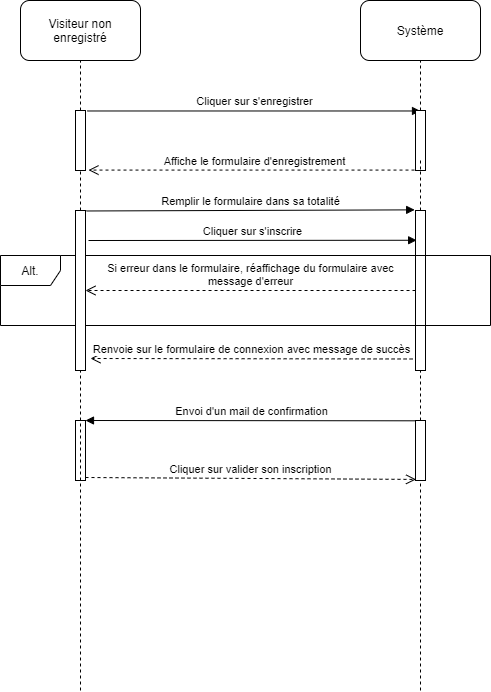

The diagram above was exported from draw.io. Its source (the exported page's mxGraphModel, read from the mxfile embedded in the PNG):
<mxGraphModel dx="1040" dy="521" grid="1" gridSize="10" guides="1" tooltips="1" connect="1" arrows="1" fold="1" page="1" pageScale="1" pageWidth="827" pageHeight="1169" math="0" shadow="0">
  <root>
    <mxCell id="0" />
    <mxCell id="1" parent="0" />
    <mxCell id="jXixNHXtp5tAHYh-nPpV-1" value="Visiteur non enregistré" style="rounded=1;whiteSpace=wrap;html=1;" parent="1" vertex="1">
      <mxGeometry x="140" y="40" width="120" height="60" as="geometry" />
    </mxCell>
    <mxCell id="jXixNHXtp5tAHYh-nPpV-2" value="Système" style="rounded=1;whiteSpace=wrap;html=1;" parent="1" vertex="1">
      <mxGeometry x="480" y="40" width="120" height="60" as="geometry" />
    </mxCell>
    <mxCell id="jXixNHXtp5tAHYh-nPpV-3" value="" style="endArrow=none;dashed=1;html=1;entryX=0.5;entryY=1;entryDx=0;entryDy=0;" parent="1" source="jXixNHXtp5tAHYh-nPpV-10" target="jXixNHXtp5tAHYh-nPpV-1" edge="1">
      <mxGeometry width="50" height="50" relative="1" as="geometry">
        <mxPoint x="200" y="730" as="sourcePoint" />
        <mxPoint x="440" y="370" as="targetPoint" />
      </mxGeometry>
    </mxCell>
    <mxCell id="jXixNHXtp5tAHYh-nPpV-4" value="" style="endArrow=none;dashed=1;html=1;entryX=0.5;entryY=1;entryDx=0;entryDy=0;" parent="1" source="jXixNHXtp5tAHYh-nPpV-12" target="jXixNHXtp5tAHYh-nPpV-2" edge="1">
      <mxGeometry width="50" height="50" relative="1" as="geometry">
        <mxPoint x="540" y="200" as="sourcePoint" />
        <mxPoint x="440" y="370" as="targetPoint" />
      </mxGeometry>
    </mxCell>
    <mxCell id="jXixNHXtp5tAHYh-nPpV-7" value="" style="endArrow=none;dashed=1;html=1;entryX=0.5;entryY=1;entryDx=0;entryDy=0;" parent="1" source="jXixNHXtp5tAHYh-nPpV-12" edge="1">
      <mxGeometry width="50" height="50" relative="1" as="geometry">
        <mxPoint x="540" y="730" as="sourcePoint" />
        <mxPoint x="540" y="200" as="targetPoint" />
      </mxGeometry>
    </mxCell>
    <mxCell id="jXixNHXtp5tAHYh-nPpV-10" value="" style="html=1;points=[];perimeter=orthogonalPerimeter;" parent="1" vertex="1">
      <mxGeometry x="195" y="150" width="10" height="60" as="geometry" />
    </mxCell>
    <mxCell id="jXixNHXtp5tAHYh-nPpV-11" value="" style="endArrow=none;dashed=1;html=1;entryX=0.5;entryY=1;entryDx=0;entryDy=0;" parent="1" source="jXixNHXtp5tAHYh-nPpV-16" target="jXixNHXtp5tAHYh-nPpV-10" edge="1">
      <mxGeometry width="50" height="50" relative="1" as="geometry">
        <mxPoint x="200" y="730" as="sourcePoint" />
        <mxPoint x="200" y="100" as="targetPoint" />
      </mxGeometry>
    </mxCell>
    <mxCell id="jXixNHXtp5tAHYh-nPpV-13" value="" style="endArrow=none;dashed=1;html=1;entryX=0.5;entryY=1;entryDx=0;entryDy=0;" parent="1" source="jXixNHXtp5tAHYh-nPpV-17" target="jXixNHXtp5tAHYh-nPpV-12" edge="1">
      <mxGeometry width="50" height="50" relative="1" as="geometry">
        <mxPoint x="540" y="730" as="sourcePoint" />
        <mxPoint x="540" y="200" as="targetPoint" />
      </mxGeometry>
    </mxCell>
    <mxCell id="jXixNHXtp5tAHYh-nPpV-14" value="Cliquer sur s'enregistrer" style="html=1;verticalAlign=bottom;endArrow=block;exitX=1.167;exitY=0.008;exitDx=0;exitDy=0;exitPerimeter=0;entryX=0.5;entryY=0.008;entryDx=0;entryDy=0;entryPerimeter=0;" parent="1" source="jXixNHXtp5tAHYh-nPpV-10" target="jXixNHXtp5tAHYh-nPpV-12" edge="1">
      <mxGeometry width="80" relative="1" as="geometry">
        <mxPoint x="270" y="270" as="sourcePoint" />
        <mxPoint x="450" y="400" as="targetPoint" />
      </mxGeometry>
    </mxCell>
    <mxCell id="jXixNHXtp5tAHYh-nPpV-15" value="Affiche le formulaire d'enregistrement" style="html=1;verticalAlign=bottom;endArrow=open;dashed=1;endSize=8;entryX=1.297;entryY=0.993;entryDx=0;entryDy=0;entryPerimeter=0;exitX=0.5;exitY=0.993;exitDx=0;exitDy=0;exitPerimeter=0;" parent="1" source="jXixNHXtp5tAHYh-nPpV-12" target="jXixNHXtp5tAHYh-nPpV-10" edge="1">
      <mxGeometry relative="1" as="geometry">
        <mxPoint x="450" y="400" as="sourcePoint" />
        <mxPoint x="370" y="400" as="targetPoint" />
      </mxGeometry>
    </mxCell>
    <mxCell id="jXixNHXtp5tAHYh-nPpV-17" value="" style="html=1;points=[];perimeter=orthogonalPerimeter;" parent="1" vertex="1">
      <mxGeometry x="535" y="250" width="10" height="160" as="geometry" />
    </mxCell>
    <mxCell id="jXixNHXtp5tAHYh-nPpV-18" value="" style="endArrow=none;dashed=1;html=1;entryX=0.5;entryY=1;entryDx=0;entryDy=0;" parent="1" source="jXixNHXtp5tAHYh-nPpV-29" target="jXixNHXtp5tAHYh-nPpV-17" edge="1">
      <mxGeometry width="50" height="50" relative="1" as="geometry">
        <mxPoint x="540" y="730" as="sourcePoint" />
        <mxPoint x="540" y="300" as="targetPoint" />
      </mxGeometry>
    </mxCell>
    <mxCell id="jXixNHXtp5tAHYh-nPpV-19" value="Remplir le formulaire dans sa totalité" style="html=1;verticalAlign=bottom;endArrow=block;exitX=1.09;exitY=0.003;exitDx=0;exitDy=0;exitPerimeter=0;entryX=-0.083;entryY=-0.004;entryDx=0;entryDy=0;entryPerimeter=0;" parent="1" source="jXixNHXtp5tAHYh-nPpV-16" target="jXixNHXtp5tAHYh-nPpV-17" edge="1">
      <mxGeometry width="80" relative="1" as="geometry">
        <mxPoint x="370" y="390" as="sourcePoint" />
        <mxPoint x="450" y="390" as="targetPoint" />
      </mxGeometry>
    </mxCell>
    <mxCell id="jXixNHXtp5tAHYh-nPpV-20" value="Alt." style="shape=umlFrame;whiteSpace=wrap;html=1;" parent="1" vertex="1">
      <mxGeometry x="120" y="295" width="490" height="70" as="geometry" />
    </mxCell>
    <mxCell id="jXixNHXtp5tAHYh-nPpV-22" value="Si erreur dans le formulaire, réaffichage du formulaire avec&lt;br&gt;message d'erreur" style="html=1;verticalAlign=bottom;endArrow=open;dashed=1;endSize=8;exitX=0.847;exitY=0.5;exitDx=0;exitDy=0;exitPerimeter=0;" parent="1" source="jXixNHXtp5tAHYh-nPpV-20" target="jXixNHXtp5tAHYh-nPpV-16" edge="1">
      <mxGeometry relative="1" as="geometry">
        <mxPoint x="450" y="390" as="sourcePoint" />
        <mxPoint x="207" y="430" as="targetPoint" />
      </mxGeometry>
    </mxCell>
    <mxCell id="jXixNHXtp5tAHYh-nPpV-23" value="Cliquer sur s'inscrire" style="html=1;verticalAlign=bottom;endArrow=block;entryX=0.114;entryY=0.186;entryDx=0;entryDy=0;entryPerimeter=0;" parent="1" target="jXixNHXtp5tAHYh-nPpV-17" edge="1">
      <mxGeometry width="80" relative="1" as="geometry">
        <mxPoint x="208" y="280" as="sourcePoint" />
        <mxPoint x="530" y="370" as="targetPoint" />
      </mxGeometry>
    </mxCell>
    <mxCell id="jXixNHXtp5tAHYh-nPpV-25" value="Renvoie sur le formulaire de connexion avec message de succès" style="html=1;verticalAlign=bottom;endArrow=open;dashed=1;endSize=8;exitX=-0.29;exitY=0.928;exitDx=0;exitDy=0;exitPerimeter=0;" parent="1" source="jXixNHXtp5tAHYh-nPpV-17" edge="1">
      <mxGeometry relative="1" as="geometry">
        <mxPoint x="450" y="380" as="sourcePoint" />
        <mxPoint x="210" y="398" as="targetPoint" />
      </mxGeometry>
    </mxCell>
    <mxCell id="jXixNHXtp5tAHYh-nPpV-26" value="" style="html=1;points=[];perimeter=orthogonalPerimeter;" parent="1" vertex="1">
      <mxGeometry x="195" y="460" width="10" height="60" as="geometry" />
    </mxCell>
    <mxCell id="jXixNHXtp5tAHYh-nPpV-27" value="Envoi d'un mail de confirmation" style="html=1;verticalAlign=bottom;endArrow=block;entryX=1;entryY=0;exitX=0.055;exitY=0.005;exitDx=0;exitDy=0;exitPerimeter=0;" parent="1" source="jXixNHXtp5tAHYh-nPpV-29" target="jXixNHXtp5tAHYh-nPpV-26" edge="1">
      <mxGeometry relative="1" as="geometry">
        <mxPoint x="530" y="540" as="sourcePoint" />
      </mxGeometry>
    </mxCell>
    <mxCell id="jXixNHXtp5tAHYh-nPpV-28" value="Cliquer sur valider son inscription" style="html=1;verticalAlign=bottom;endArrow=open;dashed=1;endSize=8;exitX=1;exitY=0.95;entryX=0.055;entryY=0.982;entryDx=0;entryDy=0;entryPerimeter=0;" parent="1" source="jXixNHXtp5tAHYh-nPpV-26" target="jXixNHXtp5tAHYh-nPpV-29" edge="1">
      <mxGeometry relative="1" as="geometry">
        <mxPoint x="530" y="597" as="targetPoint" />
      </mxGeometry>
    </mxCell>
    <mxCell id="jXixNHXtp5tAHYh-nPpV-29" value="" style="html=1;points=[];perimeter=orthogonalPerimeter;" parent="1" vertex="1">
      <mxGeometry x="535" y="460" width="10" height="60" as="geometry" />
    </mxCell>
    <mxCell id="jXixNHXtp5tAHYh-nPpV-30" value="" style="endArrow=none;dashed=1;html=1;entryX=0.5;entryY=1;entryDx=0;entryDy=0;" parent="1" target="jXixNHXtp5tAHYh-nPpV-29" edge="1">
      <mxGeometry width="50" height="50" relative="1" as="geometry">
        <mxPoint x="540" y="730" as="sourcePoint" />
        <mxPoint x="540" y="500" as="targetPoint" />
      </mxGeometry>
    </mxCell>
    <mxCell id="jXixNHXtp5tAHYh-nPpV-12" value="" style="html=1;points=[];perimeter=orthogonalPerimeter;" parent="1" vertex="1">
      <mxGeometry x="535" y="150" width="10" height="60" as="geometry" />
    </mxCell>
    <mxCell id="F16XSZW8xWL0yNGVC1O9-1" value="" style="endArrow=none;dashed=1;html=1;entryX=0.5;entryY=1;entryDx=0;entryDy=0;" parent="1" target="jXixNHXtp5tAHYh-nPpV-12" edge="1">
      <mxGeometry width="50" height="50" relative="1" as="geometry">
        <mxPoint x="540" y="200" as="sourcePoint" />
        <mxPoint x="540" y="100" as="targetPoint" />
      </mxGeometry>
    </mxCell>
    <mxCell id="jXixNHXtp5tAHYh-nPpV-16" value="" style="html=1;points=[];perimeter=orthogonalPerimeter;" parent="1" vertex="1">
      <mxGeometry x="195" y="250" width="10" height="160" as="geometry" />
    </mxCell>
    <mxCell id="F16XSZW8xWL0yNGVC1O9-3" value="" style="endArrow=none;dashed=1;html=1;entryX=0.5;entryY=1;entryDx=0;entryDy=0;" parent="1" target="jXixNHXtp5tAHYh-nPpV-16" edge="1">
      <mxGeometry width="50" height="50" relative="1" as="geometry">
        <mxPoint x="200" y="730" as="sourcePoint" />
        <mxPoint x="200" y="210" as="targetPoint" />
      </mxGeometry>
    </mxCell>
  </root>
</mxGraphModel>